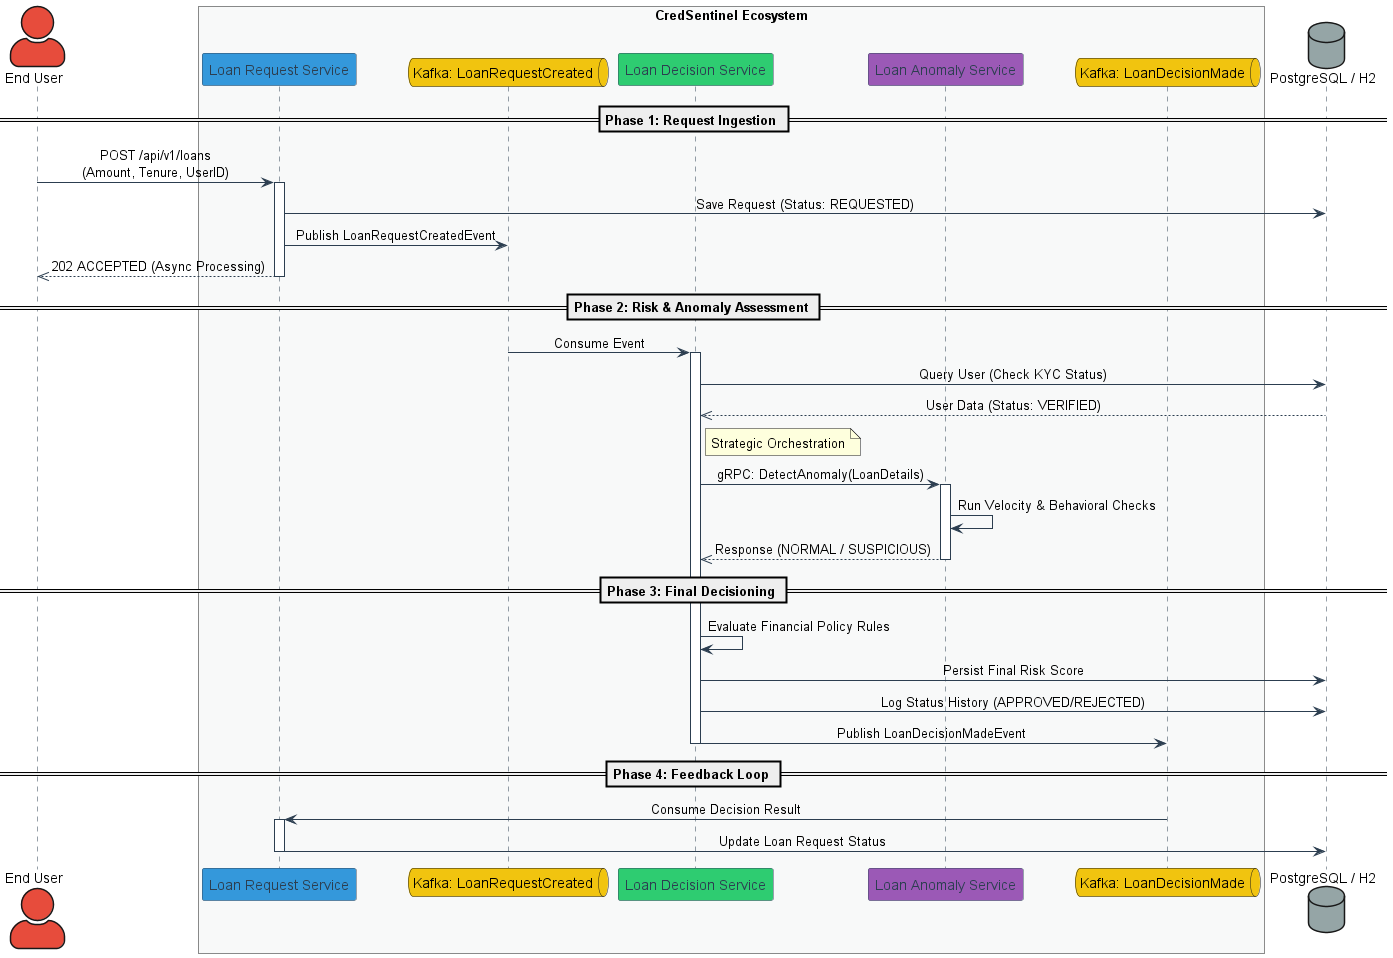

The diagram above was rendered by PlantUML. Its source (embedded in the PNG):
@startuml
skinparam actorStyle awesome
skinparam sequenceMessageAlign center
skinparam backgroundColor #FFFFFF
skinparam shadowing false

skinparam sequence {
    ArrowColor #2C3E50
    LifeLineBorderColor #2C3E50
    ParticipantBorderColor #34495E
    ParticipantBackgroundColor #ECF0F1
    ParticipantFontName 'Verdana'
    ParticipantFontSize 14
    ParticipantFontColor #2C3E50
}

actor "End User" as User #E74C3C
box "CredSentinel Ecosystem" #F8F9F9
    participant "Loan Request Service" as LRS #3498DB
    queue "Kafka: LoanRequestCreated" as K1 #F1C40F
    participant "Loan Decision Service" as LDS #2ECC71
    participant "Loan Anomaly Service" as LAS #9B59B6
    queue "Kafka: LoanDecisionMade" as K2 #F1C40F
end box

database "PostgreSQL / H2" as DB #95A5A6

== Phase 1: Request Ingestion ==

User -> LRS : POST /api/v1/loans\n(Amount, Tenure, UserID)
activate LRS
LRS -> DB : Save Request (Status: REQUESTED)
LRS -> K1 : Publish LoanRequestCreatedEvent
LRS -->> User : 202 ACCEPTED (Async Processing)
deactivate LRS

== Phase 2: Risk & Anomaly Assessment ==

K1 -> LDS : Consume Event
activate LDS
LDS -> DB : Query User (Check KYC Status)
DB -->> LDS : User Data (Status: VERIFIED)

note right of LDS: Strategic Orchestration

LDS -> LAS : gRPC: DetectAnomaly(LoanDetails)
activate LAS
LAS -> LAS : Run Velocity & Behavioral Checks
LAS -->> LDS : Response (NORMAL / SUSPICIOUS)
deactivate LAS

== Phase 3: Final Decisioning ==

LDS -> LDS : Evaluate Financial Policy Rules
LDS -> DB : Persist Final Risk Score
LDS -> DB : Log Status History (APPROVED/REJECTED)
LDS -> K2 : Publish LoanDecisionMadeEvent
deactivate LDS

== Phase 4: Feedback Loop ==

K2 -> LRS : Consume Decision Result
activate LRS
LRS -> DB : Update Loan Request Status
deactivate LRS

@enduml